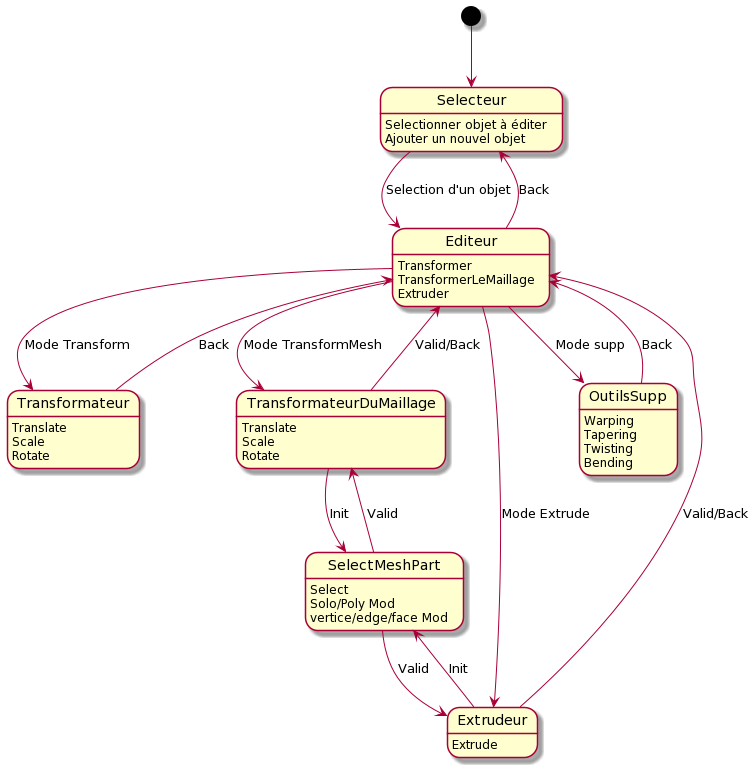

The diagram above was rendered by PlantUML. Its source (embedded in the PNG):
@startuml
[*] --> Selecteur
state Selecteur
state Editeur
state Transformateur
state TransformateurDuMaillage
state Extrudeur
state OutilsSupp
state SelectMeshPart

Selecteur : Selectionner objet à éditer
Selecteur : Ajouter un nouvel objet

Editeur : Transformer
Editeur : TransformerLeMaillage
Editeur : Extruder

Extrudeur : Extrude

SelectMeshPart : Select
SelectMeshPart : Solo/Poly Mod
SelectMeshPart : vertice/edge/face Mod


Transformateur : Translate
Transformateur : Scale
Transformateur : Rotate

TransformateurDuMaillage : Translate
TransformateurDuMaillage : Scale
TransformateurDuMaillage : Rotate

OutilsSupp : Warping
OutilsSupp : Tapering
OutilsSupp : Twisting 
OutilsSupp : Bending

Selecteur --> Editeur : Selection d'un objet
Editeur --> Selecteur :  Back
Editeur --> Transformateur : Mode Transform
Editeur --> TransformateurDuMaillage : Mode TransformMesh
Editeur --> Extrudeur : Mode Extrude
Editeur --> OutilsSupp : Mode supp
Transformateur --> Editeur : Back
TransformateurDuMaillage --> SelectMeshPart : Init
TransformateurDuMaillage --> Editeur : Valid/Back
SelectMeshPart --> TransformateurDuMaillage : Valid
Extrudeur --> SelectMeshPart : Init
Extrudeur --> Editeur : Valid/Back
SelectMeshPart --> Extrudeur: Valid
OutilsSupp --> Editeur : Back
@enduml